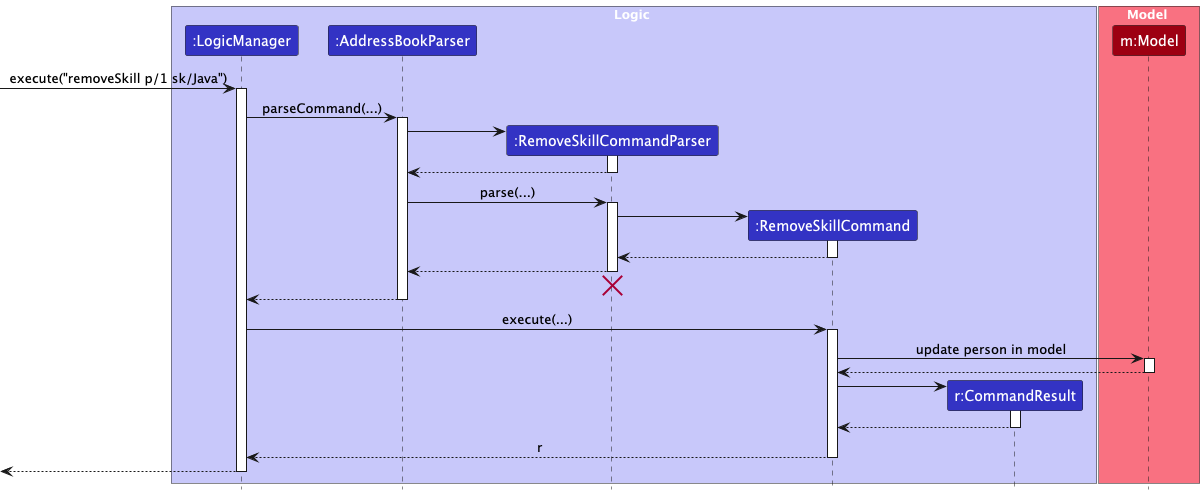

The diagram above was rendered by PlantUML. Its source (embedded in the PNG):
@startuml
!include style.puml
skinparam ArrowFontStyle plain

box Logic LOGIC_COLOR_T1
participant ":LogicManager" as LogicManager LOGIC_COLOR
participant ":AddressBookParser" as AddressBookParser LOGIC_COLOR
participant ":RemoveSkillCommandParser" as RemoveSkillCommandParser LOGIC_COLOR
participant ":RemoveSkillCommand" as RemoveSkillCommand LOGIC_COLOR
participant "r:CommandResult" as CommandResult LOGIC_COLOR
end box

box Model MODEL_COLOR_T1
participant "m:Model" as Model MODEL_COLOR
end box

[-> LogicManager : execute("removeSkill p/1 sk/Java")
activate LogicManager

LogicManager -> AddressBookParser : parseCommand(...)
activate AddressBookParser

create RemoveSkillCommandParser
AddressBookParser -> RemoveSkillCommandParser
activate RemoveSkillCommandParser

RemoveSkillCommandParser --> AddressBookParser
deactivate RemoveSkillCommandParser

AddressBookParser -> RemoveSkillCommandParser : parse(...)
activate RemoveSkillCommandParser

create RemoveSkillCommand
RemoveSkillCommandParser -> RemoveSkillCommand
activate RemoveSkillCommand

RemoveSkillCommand --> RemoveSkillCommandParser :
deactivate RemoveSkillCommand

RemoveSkillCommandParser --> AddressBookParser :
deactivate RemoveSkillCommandParser
'Hidden arrow to position the destroy marker below the end of the activation bar.
RemoveSkillCommandParser -[hidden]-> AddressBookParser
destroy RemoveSkillCommandParser

AddressBookParser --> LogicManager :
deactivate AddressBookParser

LogicManager -> RemoveSkillCommand : execute(...)
activate RemoveSkillCommand

RemoveSkillCommand -> Model : update person in model
activate Model

Model --> RemoveSkillCommand :

deactivate Model

create CommandResult
RemoveSkillCommand -> CommandResult
activate CommandResult

CommandResult --> RemoveSkillCommand
deactivate CommandResult

RemoveSkillCommand --> LogicManager : r
deactivate RemoveSkillCommand

[<--LogicManager
deactivate LogicManager
@enduml